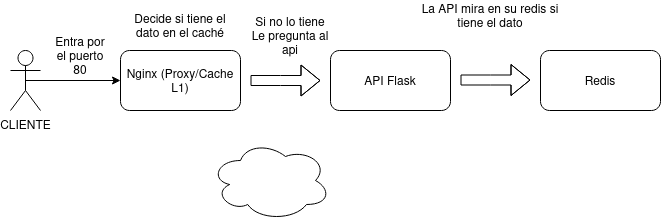

The diagram above was exported from draw.io. Its source (the exported page's mxGraphModel, read from the mxfile embedded in the PNG):
<mxGraphModel dx="786" dy="719" grid="1" gridSize="10" guides="1" tooltips="1" connect="1" arrows="1" fold="1" page="1" pageScale="1" pageWidth="827" pageHeight="1169" math="0" shadow="0">
  <root>
    <mxCell id="0" />
    <mxCell id="1" parent="0" />
    <mxCell id="7HCbKctOGO62L7YRt1Pr-1" parent="1" style="rounded=1;whiteSpace=wrap;html=1;" value="Nginx (Proxy/Cache L1)" vertex="1">
      <mxGeometry height="60" width="120" x="120" y="340" as="geometry" />
    </mxCell>
    <mxCell id="7HCbKctOGO62L7YRt1Pr-2" parent="1" style="rounded=1;whiteSpace=wrap;html=1;" value="API Flask" vertex="1">
      <mxGeometry height="60" width="120" x="330" y="340" as="geometry" />
    </mxCell>
    <mxCell id="7HCbKctOGO62L7YRt1Pr-3" edge="1" parent="1" style="shape=flexArrow;endArrow=classic;html=1;rounded=0;" value="">
      <mxGeometry height="50" relative="1" width="50" as="geometry">
        <Array as="points">
          <mxPoint x="280" y="370" />
        </Array>
        <mxPoint x="250" y="370" as="sourcePoint" />
        <mxPoint x="320" y="370" as="targetPoint" />
      </mxGeometry>
    </mxCell>
    <mxCell id="7HCbKctOGO62L7YRt1Pr-4" edge="1" parent="1" style="shape=flexArrow;endArrow=classic;html=1;rounded=0;" value="">
      <mxGeometry height="50" relative="1" width="50" as="geometry">
        <Array as="points">
          <mxPoint x="490" y="369.5" />
        </Array>
        <mxPoint x="460" y="369.5" as="sourcePoint" />
        <mxPoint x="530" y="369.5" as="targetPoint" />
      </mxGeometry>
    </mxCell>
    <mxCell id="7HCbKctOGO62L7YRt1Pr-5" parent="1" style="rounded=1;whiteSpace=wrap;html=1;" value="Redis" vertex="1">
      <mxGeometry height="60" width="120" x="540" y="340" as="geometry" />
    </mxCell>
    <mxCell id="7HCbKctOGO62L7YRt1Pr-7" parent="1" style="ellipse;shape=cloud;whiteSpace=wrap;html=1;" value="" vertex="1">
      <mxGeometry height="80" width="120" x="210" y="430" as="geometry" />
    </mxCell>
    <mxCell id="7HCbKctOGO62L7YRt1Pr-8" parent="1" style="text;html=1;whiteSpace=wrap;strokeColor=none;fillColor=none;align=center;verticalAlign=middle;rounded=0;" value="Decide si tiene el dato en el caché" vertex="1">
      <mxGeometry height="30" width="100" x="130" y="300" as="geometry" />
    </mxCell>
    <mxCell id="7HCbKctOGO62L7YRt1Pr-9" parent="1" style="text;html=1;whiteSpace=wrap;strokeColor=none;fillColor=none;align=center;verticalAlign=middle;rounded=0;" value="&lt;div&gt;Si no lo tiene&lt;/div&gt;&lt;div&gt;Le pregunta al api&lt;/div&gt;" vertex="1">
      <mxGeometry height="30" width="80" x="250" y="310" as="geometry" />
    </mxCell>
    <mxCell id="7HCbKctOGO62L7YRt1Pr-10" parent="1" style="text;html=1;whiteSpace=wrap;strokeColor=none;fillColor=none;align=center;verticalAlign=middle;rounded=0;" value="La API mira en su redis si tiene el dato" vertex="1">
      <mxGeometry height="30" width="140" x="420" y="290" as="geometry" />
    </mxCell>
    <mxCell id="7HCbKctOGO62L7YRt1Pr-18" edge="1" parent="1" source="7HCbKctOGO62L7YRt1Pr-12" style="edgeStyle=orthogonalEdgeStyle;rounded=0;orthogonalLoop=1;jettySize=auto;html=1;exitX=0.5;exitY=0.5;exitDx=0;exitDy=0;exitPerimeter=0;entryX=0;entryY=0.5;entryDx=0;entryDy=0;" target="7HCbKctOGO62L7YRt1Pr-1">
      <mxGeometry relative="1" as="geometry">
        <mxPoint x="100" y="370" as="targetPoint" />
      </mxGeometry>
    </mxCell>
    <mxCell id="7HCbKctOGO62L7YRt1Pr-12" parent="1" style="shape=umlActor;verticalLabelPosition=bottom;verticalAlign=top;html=1;outlineConnect=0;" value="CLIENTE" vertex="1">
      <mxGeometry height="60" width="30" x="10" y="340" as="geometry" />
    </mxCell>
    <mxCell id="7HCbKctOGO62L7YRt1Pr-19" parent="1" style="text;html=1;whiteSpace=wrap;strokeColor=none;fillColor=none;align=center;verticalAlign=middle;rounded=0;" value="Entra por el puerto 80" vertex="1">
      <mxGeometry height="30" width="60" x="50" y="330" as="geometry" />
    </mxCell>
  </root>
</mxGraphModel>